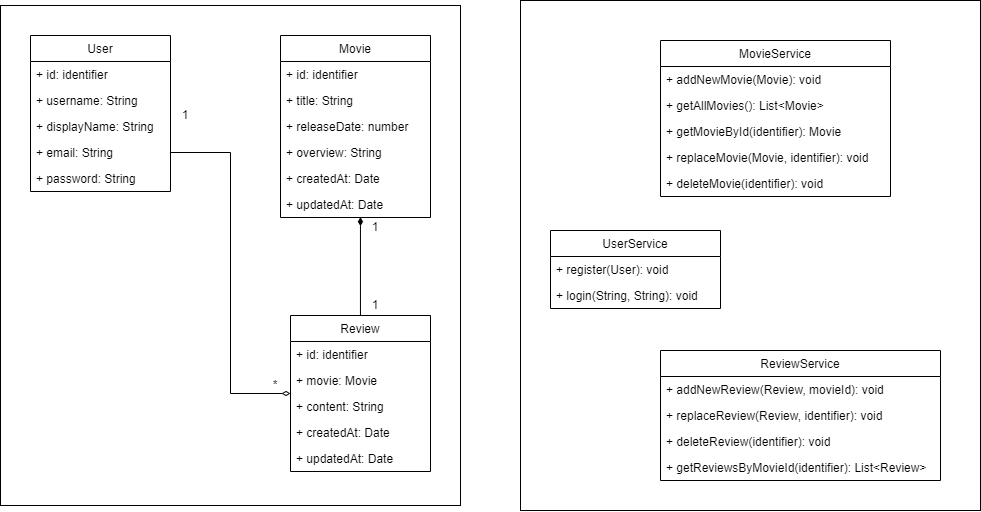

The diagram above was exported from draw.io. Its source (the exported page's mxGraphModel, read from the mxfile embedded in the PNG):
<mxGraphModel dx="2031" dy="1149" grid="1" gridSize="10" guides="1" tooltips="1" connect="1" arrows="1" fold="1" page="1" pageScale="1" pageWidth="850" pageHeight="1100" math="0" shadow="0">
  <root>
    <mxCell id="0" />
    <mxCell id="1" parent="0" />
    <mxCell id="5mHTQhw87HoEw_rK9KTC-33" value="" style="rounded=0;whiteSpace=wrap;html=1;" vertex="1" parent="1">
      <mxGeometry x="750" y="415" width="460" height="510" as="geometry" />
    </mxCell>
    <mxCell id="fwM-CFJ2HmJNu5cVskeS-30" value="" style="rounded=0;whiteSpace=wrap;html=1;" parent="1" vertex="1">
      <mxGeometry x="230" y="420" width="460" height="500" as="geometry" />
    </mxCell>
    <mxCell id="fwM-CFJ2HmJNu5cVskeS-1" value="User" style="swimlane;fontStyle=0;childLayout=stackLayout;horizontal=1;startSize=26;fillColor=none;horizontalStack=0;resizeParent=1;resizeParentMax=0;resizeLast=0;collapsible=1;marginBottom=0;" parent="1" vertex="1">
      <mxGeometry x="260" y="450" width="140" height="156" as="geometry" />
    </mxCell>
    <mxCell id="fwM-CFJ2HmJNu5cVskeS-2" value="+ id: identifier" style="text;strokeColor=none;fillColor=none;align=left;verticalAlign=top;spacingLeft=4;spacingRight=4;overflow=hidden;rotatable=0;points=[[0,0.5],[1,0.5]];portConstraint=eastwest;" parent="fwM-CFJ2HmJNu5cVskeS-1" vertex="1">
      <mxGeometry y="26" width="140" height="26" as="geometry" />
    </mxCell>
    <mxCell id="fwM-CFJ2HmJNu5cVskeS-3" value="+ username: String" style="text;strokeColor=none;fillColor=none;align=left;verticalAlign=top;spacingLeft=4;spacingRight=4;overflow=hidden;rotatable=0;points=[[0,0.5],[1,0.5]];portConstraint=eastwest;" parent="fwM-CFJ2HmJNu5cVskeS-1" vertex="1">
      <mxGeometry y="52" width="140" height="26" as="geometry" />
    </mxCell>
    <mxCell id="fwM-CFJ2HmJNu5cVskeS-6" value="+ displayName: String" style="text;strokeColor=none;fillColor=none;align=left;verticalAlign=top;spacingLeft=4;spacingRight=4;overflow=hidden;rotatable=0;points=[[0,0.5],[1,0.5]];portConstraint=eastwest;" parent="fwM-CFJ2HmJNu5cVskeS-1" vertex="1">
      <mxGeometry y="78" width="140" height="26" as="geometry" />
    </mxCell>
    <mxCell id="fwM-CFJ2HmJNu5cVskeS-4" value="+ email: String" style="text;strokeColor=none;fillColor=none;align=left;verticalAlign=top;spacingLeft=4;spacingRight=4;overflow=hidden;rotatable=0;points=[[0,0.5],[1,0.5]];portConstraint=eastwest;" parent="fwM-CFJ2HmJNu5cVskeS-1" vertex="1">
      <mxGeometry y="104" width="140" height="26" as="geometry" />
    </mxCell>
    <mxCell id="fwM-CFJ2HmJNu5cVskeS-7" value="+ password: String" style="text;strokeColor=none;fillColor=none;align=left;verticalAlign=top;spacingLeft=4;spacingRight=4;overflow=hidden;rotatable=0;points=[[0,0.5],[1,0.5]];portConstraint=eastwest;" parent="fwM-CFJ2HmJNu5cVskeS-1" vertex="1">
      <mxGeometry y="130" width="140" height="26" as="geometry" />
    </mxCell>
    <mxCell id="fwM-CFJ2HmJNu5cVskeS-8" value="Movie" style="swimlane;fontStyle=0;childLayout=stackLayout;horizontal=1;startSize=26;fillColor=none;horizontalStack=0;resizeParent=1;resizeParentMax=0;resizeLast=0;collapsible=1;marginBottom=0;" parent="1" vertex="1">
      <mxGeometry x="510" y="450" width="150" height="182" as="geometry" />
    </mxCell>
    <mxCell id="fwM-CFJ2HmJNu5cVskeS-9" value="+ id: identifier" style="text;strokeColor=none;fillColor=none;align=left;verticalAlign=top;spacingLeft=4;spacingRight=4;overflow=hidden;rotatable=0;points=[[0,0.5],[1,0.5]];portConstraint=eastwest;" parent="fwM-CFJ2HmJNu5cVskeS-8" vertex="1">
      <mxGeometry y="26" width="150" height="26" as="geometry" />
    </mxCell>
    <mxCell id="fwM-CFJ2HmJNu5cVskeS-10" value="+ title: String" style="text;strokeColor=none;fillColor=none;align=left;verticalAlign=top;spacingLeft=4;spacingRight=4;overflow=hidden;rotatable=0;points=[[0,0.5],[1,0.5]];portConstraint=eastwest;" parent="fwM-CFJ2HmJNu5cVskeS-8" vertex="1">
      <mxGeometry y="52" width="150" height="26" as="geometry" />
    </mxCell>
    <mxCell id="fwM-CFJ2HmJNu5cVskeS-11" value="+ releaseDate: number" style="text;strokeColor=none;fillColor=none;align=left;verticalAlign=top;spacingLeft=4;spacingRight=4;overflow=hidden;rotatable=0;points=[[0,0.5],[1,0.5]];portConstraint=eastwest;" parent="fwM-CFJ2HmJNu5cVskeS-8" vertex="1">
      <mxGeometry y="78" width="150" height="26" as="geometry" />
    </mxCell>
    <mxCell id="fwM-CFJ2HmJNu5cVskeS-12" value="+ overview: String" style="text;strokeColor=none;fillColor=none;align=left;verticalAlign=top;spacingLeft=4;spacingRight=4;overflow=hidden;rotatable=0;points=[[0,0.5],[1,0.5]];portConstraint=eastwest;" parent="fwM-CFJ2HmJNu5cVskeS-8" vertex="1">
      <mxGeometry y="104" width="150" height="26" as="geometry" />
    </mxCell>
    <mxCell id="fwM-CFJ2HmJNu5cVskeS-13" value="+ createdAt: Date" style="text;strokeColor=none;fillColor=none;align=left;verticalAlign=top;spacingLeft=4;spacingRight=4;overflow=hidden;rotatable=0;points=[[0,0.5],[1,0.5]];portConstraint=eastwest;" parent="fwM-CFJ2HmJNu5cVskeS-8" vertex="1">
      <mxGeometry y="130" width="150" height="26" as="geometry" />
    </mxCell>
    <mxCell id="fwM-CFJ2HmJNu5cVskeS-14" value="+ updatedAt: Date" style="text;strokeColor=none;fillColor=none;align=left;verticalAlign=top;spacingLeft=4;spacingRight=4;overflow=hidden;rotatable=0;points=[[0,0.5],[1,0.5]];portConstraint=eastwest;" parent="fwM-CFJ2HmJNu5cVskeS-8" vertex="1">
      <mxGeometry y="156" width="150" height="26" as="geometry" />
    </mxCell>
    <mxCell id="fwM-CFJ2HmJNu5cVskeS-27" style="edgeStyle=orthogonalEdgeStyle;rounded=0;orthogonalLoop=1;jettySize=auto;html=1;entryX=0.533;entryY=0.987;entryDx=0;entryDy=0;entryPerimeter=0;endArrow=diamondThin;endFill=1;" parent="1" source="fwM-CFJ2HmJNu5cVskeS-15" target="fwM-CFJ2HmJNu5cVskeS-14" edge="1">
      <mxGeometry relative="1" as="geometry" />
    </mxCell>
    <mxCell id="fwM-CFJ2HmJNu5cVskeS-15" value="Review" style="swimlane;fontStyle=0;childLayout=stackLayout;horizontal=1;startSize=26;fillColor=none;horizontalStack=0;resizeParent=1;resizeParentMax=0;resizeLast=0;collapsible=1;marginBottom=0;" parent="1" vertex="1">
      <mxGeometry x="520" y="730" width="140" height="156" as="geometry" />
    </mxCell>
    <mxCell id="fwM-CFJ2HmJNu5cVskeS-16" value="+ id: identifier" style="text;strokeColor=none;fillColor=none;align=left;verticalAlign=top;spacingLeft=4;spacingRight=4;overflow=hidden;rotatable=0;points=[[0,0.5],[1,0.5]];portConstraint=eastwest;" parent="fwM-CFJ2HmJNu5cVskeS-15" vertex="1">
      <mxGeometry y="26" width="140" height="26" as="geometry" />
    </mxCell>
    <mxCell id="fwM-CFJ2HmJNu5cVskeS-20" value="+ movie: Movie" style="text;strokeColor=none;fillColor=none;align=left;verticalAlign=top;spacingLeft=4;spacingRight=4;overflow=hidden;rotatable=0;points=[[0,0.5],[1,0.5]];portConstraint=eastwest;" parent="fwM-CFJ2HmJNu5cVskeS-15" vertex="1">
      <mxGeometry y="52" width="140" height="26" as="geometry" />
    </mxCell>
    <mxCell id="fwM-CFJ2HmJNu5cVskeS-17" value="+ content: String" style="text;strokeColor=none;fillColor=none;align=left;verticalAlign=top;spacingLeft=4;spacingRight=4;overflow=hidden;rotatable=0;points=[[0,0.5],[1,0.5]];portConstraint=eastwest;" parent="fwM-CFJ2HmJNu5cVskeS-15" vertex="1">
      <mxGeometry y="78" width="140" height="26" as="geometry" />
    </mxCell>
    <mxCell id="fwM-CFJ2HmJNu5cVskeS-21" value="+ createdAt: Date" style="text;strokeColor=none;fillColor=none;align=left;verticalAlign=top;spacingLeft=4;spacingRight=4;overflow=hidden;rotatable=0;points=[[0,0.5],[1,0.5]];portConstraint=eastwest;" parent="fwM-CFJ2HmJNu5cVskeS-15" vertex="1">
      <mxGeometry y="104" width="140" height="26" as="geometry" />
    </mxCell>
    <mxCell id="fwM-CFJ2HmJNu5cVskeS-22" value="+ updatedAt: Date" style="text;strokeColor=none;fillColor=none;align=left;verticalAlign=top;spacingLeft=4;spacingRight=4;overflow=hidden;rotatable=0;points=[[0,0.5],[1,0.5]];portConstraint=eastwest;" parent="fwM-CFJ2HmJNu5cVskeS-15" vertex="1">
      <mxGeometry y="130" width="140" height="26" as="geometry" />
    </mxCell>
    <mxCell id="fwM-CFJ2HmJNu5cVskeS-26" style="edgeStyle=orthogonalEdgeStyle;rounded=0;orthogonalLoop=1;jettySize=auto;html=1;entryX=0;entryY=0.5;entryDx=0;entryDy=0;endArrow=diamondThin;endFill=0;" parent="1" source="fwM-CFJ2HmJNu5cVskeS-4" target="fwM-CFJ2HmJNu5cVskeS-15" edge="1">
      <mxGeometry relative="1" as="geometry" />
    </mxCell>
    <mxCell id="fwM-CFJ2HmJNu5cVskeS-31" value="1" style="text;html=1;strokeColor=none;fillColor=none;align=center;verticalAlign=middle;whiteSpace=wrap;rounded=0;" parent="1" vertex="1">
      <mxGeometry x="400" y="520" width="30" height="20" as="geometry" />
    </mxCell>
    <mxCell id="fwM-CFJ2HmJNu5cVskeS-33" value="*" style="text;html=1;strokeColor=none;fillColor=none;align=center;verticalAlign=middle;whiteSpace=wrap;rounded=0;" parent="1" vertex="1">
      <mxGeometry x="490" y="790" width="30" height="20" as="geometry" />
    </mxCell>
    <mxCell id="fwM-CFJ2HmJNu5cVskeS-34" value="1" style="text;html=1;strokeColor=none;fillColor=none;align=center;verticalAlign=middle;whiteSpace=wrap;rounded=0;" parent="1" vertex="1">
      <mxGeometry x="590" y="710" width="30" height="20" as="geometry" />
    </mxCell>
    <mxCell id="fwM-CFJ2HmJNu5cVskeS-35" value="1" style="text;html=1;strokeColor=none;fillColor=none;align=center;verticalAlign=middle;whiteSpace=wrap;rounded=0;" parent="1" vertex="1">
      <mxGeometry x="590" y="632" width="30" height="20" as="geometry" />
    </mxCell>
    <mxCell id="5mHTQhw87HoEw_rK9KTC-1" value="MovieService" style="swimlane;fontStyle=0;childLayout=stackLayout;horizontal=1;startSize=26;fillColor=none;horizontalStack=0;resizeParent=1;resizeParentMax=0;resizeLast=0;collapsible=1;marginBottom=0;" vertex="1" parent="1">
      <mxGeometry x="890" y="455" width="230" height="156" as="geometry" />
    </mxCell>
    <mxCell id="5mHTQhw87HoEw_rK9KTC-2" value="+ addNewMovie(Movie): void" style="text;strokeColor=none;fillColor=none;align=left;verticalAlign=top;spacingLeft=4;spacingRight=4;overflow=hidden;rotatable=0;points=[[0,0.5],[1,0.5]];portConstraint=eastwest;" vertex="1" parent="5mHTQhw87HoEw_rK9KTC-1">
      <mxGeometry y="26" width="230" height="26" as="geometry" />
    </mxCell>
    <mxCell id="5mHTQhw87HoEw_rK9KTC-3" value="+ getAllMovies(): List&lt;Movie&gt;" style="text;strokeColor=none;fillColor=none;align=left;verticalAlign=top;spacingLeft=4;spacingRight=4;overflow=hidden;rotatable=0;points=[[0,0.5],[1,0.5]];portConstraint=eastwest;" vertex="1" parent="5mHTQhw87HoEw_rK9KTC-1">
      <mxGeometry y="52" width="230" height="26" as="geometry" />
    </mxCell>
    <mxCell id="5mHTQhw87HoEw_rK9KTC-4" value="+ getMovieById(identifier): Movie" style="text;strokeColor=none;fillColor=none;align=left;verticalAlign=top;spacingLeft=4;spacingRight=4;overflow=hidden;rotatable=0;points=[[0,0.5],[1,0.5]];portConstraint=eastwest;" vertex="1" parent="5mHTQhw87HoEw_rK9KTC-1">
      <mxGeometry y="78" width="230" height="26" as="geometry" />
    </mxCell>
    <mxCell id="5mHTQhw87HoEw_rK9KTC-17" value="+ replaceMovie(Movie, identifier): void" style="text;strokeColor=none;fillColor=none;align=left;verticalAlign=top;spacingLeft=4;spacingRight=4;overflow=hidden;rotatable=0;points=[[0,0.5],[1,0.5]];portConstraint=eastwest;" vertex="1" parent="5mHTQhw87HoEw_rK9KTC-1">
      <mxGeometry y="104" width="230" height="26" as="geometry" />
    </mxCell>
    <mxCell id="5mHTQhw87HoEw_rK9KTC-19" value="+ deleteMovie(identifier): void" style="text;strokeColor=none;fillColor=none;align=left;verticalAlign=top;spacingLeft=4;spacingRight=4;overflow=hidden;rotatable=0;points=[[0,0.5],[1,0.5]];portConstraint=eastwest;" vertex="1" parent="5mHTQhw87HoEw_rK9KTC-1">
      <mxGeometry y="130" width="230" height="26" as="geometry" />
    </mxCell>
    <mxCell id="5mHTQhw87HoEw_rK9KTC-20" value="UserService" style="swimlane;fontStyle=0;childLayout=stackLayout;horizontal=1;startSize=26;fillColor=none;horizontalStack=0;resizeParent=1;resizeParentMax=0;resizeLast=0;collapsible=1;marginBottom=0;" vertex="1" parent="1">
      <mxGeometry x="780" y="645" width="170" height="78" as="geometry" />
    </mxCell>
    <mxCell id="5mHTQhw87HoEw_rK9KTC-21" value="+ register(User): void" style="text;strokeColor=none;fillColor=none;align=left;verticalAlign=top;spacingLeft=4;spacingRight=4;overflow=hidden;rotatable=0;points=[[0,0.5],[1,0.5]];portConstraint=eastwest;" vertex="1" parent="5mHTQhw87HoEw_rK9KTC-20">
      <mxGeometry y="26" width="170" height="26" as="geometry" />
    </mxCell>
    <mxCell id="5mHTQhw87HoEw_rK9KTC-22" value="+ login(String, String): void" style="text;strokeColor=none;fillColor=none;align=left;verticalAlign=top;spacingLeft=4;spacingRight=4;overflow=hidden;rotatable=0;points=[[0,0.5],[1,0.5]];portConstraint=eastwest;" vertex="1" parent="5mHTQhw87HoEw_rK9KTC-20">
      <mxGeometry y="52" width="170" height="26" as="geometry" />
    </mxCell>
    <mxCell id="5mHTQhw87HoEw_rK9KTC-24" value="ReviewService" style="swimlane;fontStyle=0;childLayout=stackLayout;horizontal=1;startSize=26;fillColor=none;horizontalStack=0;resizeParent=1;resizeParentMax=0;resizeLast=0;collapsible=1;marginBottom=0;" vertex="1" parent="1">
      <mxGeometry x="890" y="765" width="280" height="130" as="geometry" />
    </mxCell>
    <mxCell id="5mHTQhw87HoEw_rK9KTC-25" value="+ addNewReview(Review, movieId): void" style="text;strokeColor=none;fillColor=none;align=left;verticalAlign=top;spacingLeft=4;spacingRight=4;overflow=hidden;rotatable=0;points=[[0,0.5],[1,0.5]];portConstraint=eastwest;" vertex="1" parent="5mHTQhw87HoEw_rK9KTC-24">
      <mxGeometry y="26" width="280" height="26" as="geometry" />
    </mxCell>
    <mxCell id="5mHTQhw87HoEw_rK9KTC-30" value="+ replaceReview(Review, identifier): void" style="text;strokeColor=none;fillColor=none;align=left;verticalAlign=top;spacingLeft=4;spacingRight=4;overflow=hidden;rotatable=0;points=[[0,0.5],[1,0.5]];portConstraint=eastwest;" vertex="1" parent="5mHTQhw87HoEw_rK9KTC-24">
      <mxGeometry y="52" width="280" height="26" as="geometry" />
    </mxCell>
    <mxCell id="5mHTQhw87HoEw_rK9KTC-32" value="+ deleteReview(identifier): void" style="text;strokeColor=none;fillColor=none;align=left;verticalAlign=top;spacingLeft=4;spacingRight=4;overflow=hidden;rotatable=0;points=[[0,0.5],[1,0.5]];portConstraint=eastwest;" vertex="1" parent="5mHTQhw87HoEw_rK9KTC-24">
      <mxGeometry y="78" width="280" height="26" as="geometry" />
    </mxCell>
    <mxCell id="5mHTQhw87HoEw_rK9KTC-31" value="+ getReviewsByMovieId(identifier): List&lt;Review&gt;" style="text;strokeColor=none;fillColor=none;align=left;verticalAlign=top;spacingLeft=4;spacingRight=4;overflow=hidden;rotatable=0;points=[[0,0.5],[1,0.5]];portConstraint=eastwest;" vertex="1" parent="5mHTQhw87HoEw_rK9KTC-24">
      <mxGeometry y="104" width="280" height="26" as="geometry" />
    </mxCell>
  </root>
</mxGraphModel>